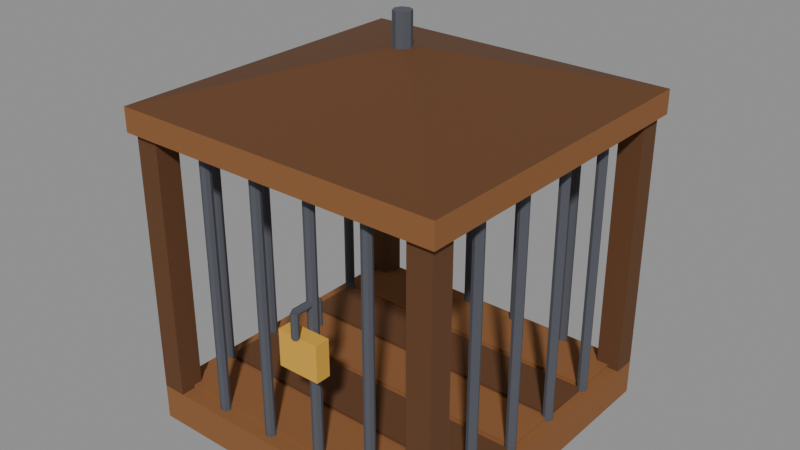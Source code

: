 # Source: cage.blend  (saved by Blender 4.3.32; exported with 4.5.12 LTS)
import bpy
from mathutils import Matrix  # noqa: F401  (used for matrix-valued properties, if any)

bpy.ops.wm.read_factory_settings(use_empty=True)
scene = bpy.context.scene
scene.name = 'Scene'

# ---- materials (node trees are filled in below, after node groups)
mat_cagewood = bpy.data.materials.new('cagewood')
mat_cagewood.diffuse_color = (0.2633, 0.1065, 0.0331, 1.0)
mat_cagewood_dark = bpy.data.materials.new('cagewood_dark')
mat_cagewood_dark.diffuse_color = (0.1193, 0.04696, 0.01533, 1.0)
mat_iron = bpy.data.materials.new('iron')
mat_iron.diffuse_color = (0.08354, 0.08898, 0.1065, 1.0)
mat_brass = bpy.data.materials.new('brass')
mat_brass.diffuse_color = (0.7106, 0.3931, 0.04696, 1.0)

# ---- material node trees
mat_cagewood.use_nodes = True; mat_cagewood.node_tree.nodes.clear()
_N = mat_cagewood.node_tree.nodes; _L = mat_cagewood.node_tree.links
n0 = _N.new('ShaderNodeBsdfPrincipled'); n0.name = 'Principled BSDF'; n0.location = (10, 300)
n0.inputs[0].default_value = (0.2633, 0.1065, 0.0331, 1.0)
n0.inputs[2].default_value = 1.0
n1 = _N.new('ShaderNodeOutputMaterial'); n1.name = 'Material Output'; n1.location = (300, 300)
_L.new(n0.outputs[0], n1.inputs[0])
n1.is_active_output = True
mat_cagewood_dark.use_nodes = True; mat_cagewood_dark.node_tree.nodes.clear()
_N = mat_cagewood_dark.node_tree.nodes; _L = mat_cagewood_dark.node_tree.links
n0 = _N.new('ShaderNodeBsdfPrincipled'); n0.name = 'Principled BSDF'; n0.location = (10, 300)
n0.inputs[0].default_value = (0.1193, 0.04696, 0.01533, 1.0)
n0.inputs[2].default_value = 1.0
n1 = _N.new('ShaderNodeOutputMaterial'); n1.name = 'Material Output'; n1.location = (300, 300)
_L.new(n0.outputs[0], n1.inputs[0])
n1.is_active_output = True
mat_iron.use_nodes = True; mat_iron.node_tree.nodes.clear()
_N = mat_iron.node_tree.nodes; _L = mat_iron.node_tree.links
n0 = _N.new('ShaderNodeBsdfPrincipled'); n0.name = 'Principled BSDF'; n0.location = (10, 300)
n0.inputs[0].default_value = (0.08354, 0.08898, 0.1065, 1.0)
n0.inputs[2].default_value = 1.0
n1 = _N.new('ShaderNodeOutputMaterial'); n1.name = 'Material Output'; n1.location = (300, 300)
_L.new(n0.outputs[0], n1.inputs[0])
n1.is_active_output = True
mat_brass.use_nodes = True; mat_brass.node_tree.nodes.clear()
_N = mat_brass.node_tree.nodes; _L = mat_brass.node_tree.links
n0 = _N.new('ShaderNodeBsdfPrincipled'); n0.name = 'Principled BSDF'; n0.location = (10, 300)
n0.inputs[0].default_value = (0.7106, 0.3931, 0.04696, 1.0)
n0.inputs[2].default_value = 1.0
n1 = _N.new('ShaderNodeOutputMaterial'); n1.name = 'Material Output'; n1.location = (300, 300)
_L.new(n0.outputs[0], n1.inputs[0])
n1.is_active_output = True

# ---- meshes
me_cage_base = bpy.data.meshes.new('cage_base')
me_cage_base.from_pydata([(-0.54, 0.54, -0.06), (-0.54, -0.54, -0.06), (-0.54, 0.54, 0.06), (-0.54, -0.54, 0.06), (0.54, 0.54, -0.06), (0.54, -0.54, -0.06), (0.54, 0.54, 0.06), (0.54, -0.54, 0.06), (-0.5, 0.49, 0.059), (-0.5, 0.31, 0.059), (-0.5, 0.49, 0.071), (-0.5, 0.31, 0.071), (0.5, 0.49, 0.059), (0.5, 0.31, 0.059), (0.5, 0.49, 0.071), (0.5, 0.31, 0.071), (-0.5, 0.29, 0.059), (-0.5, 0.11, 0.059), (-0.5, 0.29, 0.071), (-0.5, 0.11, 0.071), (0.5, 0.29, 0.059), (0.5, 0.11, 0.059), (0.5, 0.29, 0.071), (0.5, 0.11, 0.071), (-0.5, 0.09, 0.059), (-0.5, -0.09, 0.059), (-0.5, 0.09, 0.071), (-0.5, -0.09, 0.071), (0.5, 0.09, 0.059), (0.5, -0.09, 0.059), (0.5, 0.09, 0.071), (0.5, -0.09, 0.071), (-0.5, -0.11, 0.059), (-0.5, -0.29, 0.059), (-0.5, -0.11, 0.071), (-0.5, -0.29, 0.071), (0.5, -0.11, 0.059), (0.5, -0.29, 0.059), (0.5, -0.11, 0.071), (0.5, -0.29, 0.071), (-0.5, -0.31, 0.059), (-0.5, -0.49, 0.059), (-0.5, -0.31, 0.071), (-0.5, -0.49, 0.071), (0.5, -0.31, 0.059), (0.5, -0.49, 0.059), (0.5, -0.31, 0.071), (0.5, -0.49, 0.071)], [], [(0, 1, 3, 2), (4, 6, 7, 5), (0, 4, 5, 1), (2, 3, 7, 6), (0, 2, 6, 4), (1, 5, 7, 3), (8, 9, 11, 10), (12, 14, 15, 13), (8, 12, 13, 9), (10, 11, 15, 14), (8, 10, 14, 12), (9, 13, 15, 11), (16, 17, 19, 18), (20, 22, 23, 21), (16, 20, 21, 17), (18, 19, 23, 22), (16, 18, 22, 20), (17, 21, 23, 19), (24, 25, 27, 26), (28, 30, 31, 29), (24, 28, 29, 25), (26, 27, 31, 30), (24, 26, 30, 28), (25, 29, 31, 27), (32, 33, 35, 34), (36, 38, 39, 37), (32, 36, 37, 33), (34, 35, 39, 38), (32, 34, 38, 36), (33, 37, 39, 35), (40, 41, 43, 42), (44, 46, 47, 45), (40, 44, 45, 41), (42, 43, 47, 46), (40, 42, 46, 44), (41, 45, 47, 43)])
me_cage_base.polygons.foreach_set('material_index', [0, 0, 0, 0, 0, 0, 0, 0, 0, 0, 0, 0, 1, 1, 1, 1, 1, 1, 0, 0, 0, 0, 0, 0, 1, 1, 1, 1, 1, 1, 0, 0, 0, 0, 0, 0])
me_cage_base.materials.append(mat_cagewood)
me_cage_base.materials.append(mat_cagewood_dark)
me_cage_base.update()
me_cage_lid = bpy.data.meshes.new('cage_lid')
me_cage_lid.from_pydata([(-0.56, 0.56, -0.06), (-0.56, -0.56, -0.06), (-0.56, 0.56, 0.02), (0.56, 0.56, -0.06), (0.56, -0.56, -0.06), (0.56, 0.56, 0.02), (0.56, -0.56, 0.02), (-0.56, -0.56, 0.02), (0.0, 0.0, 0.18), (0.03, 0.0, 0.16), (0.02121, 0.02121, 0.16), (1.837e-18, 0.03, 0.16), (-0.02121, 0.02121, 0.16), (-0.03, 3.674e-18, 0.16), (-0.02121, -0.02121, 0.16), (-5.511e-18, -0.03, 0.16), (0.02121, -0.02121, 0.16), (0.03, 0.0, 0.28), (0.02121, 0.02121, 0.28), (1.837e-18, 0.03, 0.28), (-0.02121, 0.02121, 0.28), (-0.03, 3.674e-18, 0.28), (-0.02121, -0.02121, 0.28), (-5.511e-18, -0.03, 0.28), (0.02121, -0.02121, 0.28)], [], [(0, 1, 7, 2), (3, 5, 6, 4), (0, 3, 4, 1), (2, 7, 6, 5), (0, 2, 5, 3), (1, 4, 6, 7), (2, 8, 5), (5, 8, 6), (6, 8, 7), (7, 8, 2), (9, 10, 18, 17), (10, 11, 19, 18), (11, 12, 20, 19), (12, 13, 21, 20), (13, 14, 22, 21), (14, 15, 23, 22), (15, 16, 24, 23), (16, 9, 17, 24), (16, 15, 14, 13, 12, 11, 10, 9), (17, 18, 19, 20, 21, 22, 23, 24)])
me_cage_lid.polygons.foreach_set('material_index', [0, 0, 0, 0, 0, 0, 1, 1, 1, 1, 2, 2, 2, 2, 2, 2, 2, 2, 2, 2])
me_cage_lid.materials.append(mat_cagewood)
me_cage_lid.materials.append(mat_cagewood_dark)
me_cage_lid.materials.append(mat_iron)
me_cage_lid.update()
me_cage_post_0 = bpy.data.meshes.new('cage_post_0')
me_cage_post_0.from_pydata([(-0.04, 0.04, -0.44), (-0.04, -0.04, -0.44), (-0.04, 0.04, 0.44), (-0.04, -0.04, 0.44), (0.04, 0.04, -0.44), (0.04, -0.04, -0.44), (0.04, 0.04, 0.44), (0.04, -0.04, 0.44)], [], [(0, 1, 3, 2), (4, 6, 7, 5), (0, 4, 5, 1), (2, 3, 7, 6), (0, 2, 6, 4), (1, 5, 7, 3)])
me_cage_post_0.materials.append(mat_cagewood_dark)
me_cage_post_0.update()
me_cage_post_1 = bpy.data.meshes.new('cage_post_1')
me_cage_post_1.from_pydata([(-0.04, 0.04, -0.44), (-0.04, -0.04, -0.44), (-0.04, 0.04, 0.44), (-0.04, -0.04, 0.44), (0.04, 0.04, -0.44), (0.04, -0.04, -0.44), (0.04, 0.04, 0.44), (0.04, -0.04, 0.44)], [], [(0, 1, 3, 2), (4, 6, 7, 5), (0, 4, 5, 1), (2, 3, 7, 6), (0, 2, 6, 4), (1, 5, 7, 3)])
me_cage_post_1.materials.append(mat_cagewood_dark)
me_cage_post_1.update()
me_cage_post_2 = bpy.data.meshes.new('cage_post_2')
me_cage_post_2.from_pydata([(-0.04, 0.04, -0.44), (-0.04, -0.04, -0.44), (-0.04, 0.04, 0.44), (-0.04, -0.04, 0.44), (0.04, 0.04, -0.44), (0.04, -0.04, -0.44), (0.04, 0.04, 0.44), (0.04, -0.04, 0.44)], [], [(0, 1, 3, 2), (4, 6, 7, 5), (0, 4, 5, 1), (2, 3, 7, 6), (0, 2, 6, 4), (1, 5, 7, 3)])
me_cage_post_2.materials.append(mat_cagewood_dark)
me_cage_post_2.update()
me_cage_post_3 = bpy.data.meshes.new('cage_post_3')
me_cage_post_3.from_pydata([(-0.04, 0.04, -0.44), (-0.04, -0.04, -0.44), (-0.04, 0.04, 0.44), (-0.04, -0.04, 0.44), (0.04, 0.04, -0.44), (0.04, -0.04, -0.44), (0.04, 0.04, 0.44), (0.04, -0.04, 0.44)], [], [(0, 1, 3, 2), (4, 6, 7, 5), (0, 4, 5, 1), (2, 3, 7, 6), (0, 2, 6, 4), (1, 5, 7, 3)])
me_cage_post_3.materials.append(mat_cagewood_dark)
me_cage_post_3.update()
me_cage_bar_0 = bpy.data.meshes.new('cage_bar_0')
me_cage_bar_0.from_pydata([(0.017, 0.0, -0.44), (0.01202, 0.01202, -0.44), (1.041e-18, 0.017, -0.44), (-0.01202, 0.01202, -0.44), (-0.017, 2.082e-18, -0.44), (-0.01202, -0.01202, -0.44), (-3.123e-18, -0.017, -0.44), (0.01202, -0.01202, -0.44), (0.017, 0.0, 0.44), (0.01202, 0.01202, 0.44), (1.041e-18, 0.017, 0.44), (-0.01202, 0.01202, 0.44), (-0.017, 2.082e-18, 0.44), (-0.01202, -0.01202, 0.44), (-3.123e-18, -0.017, 0.44), (0.01202, -0.01202, 0.44)], [], [(0, 1, 9, 8), (1, 2, 10, 9), (2, 3, 11, 10), (3, 4, 12, 11), (4, 5, 13, 12), (5, 6, 14, 13), (6, 7, 15, 14), (7, 0, 8, 15), (7, 6, 5, 4, 3, 2, 1, 0), (8, 9, 10, 11, 12, 13, 14, 15)])
me_cage_bar_0.materials.append(mat_iron)
me_cage_bar_0.update()
me_cage_bar_1 = bpy.data.meshes.new('cage_bar_1')
me_cage_bar_1.from_pydata([(0.017, 0.0, -0.44), (0.01202, 0.01202, -0.44), (1.041e-18, 0.017, -0.44), (-0.01202, 0.01202, -0.44), (-0.017, 2.082e-18, -0.44), (-0.01202, -0.01202, -0.44), (-3.123e-18, -0.017, -0.44), (0.01202, -0.01202, -0.44), (0.017, 0.0, 0.44), (0.01202, 0.01202, 0.44), (1.041e-18, 0.017, 0.44), (-0.01202, 0.01202, 0.44), (-0.017, 2.082e-18, 0.44), (-0.01202, -0.01202, 0.44), (-3.123e-18, -0.017, 0.44), (0.01202, -0.01202, 0.44)], [], [(0, 1, 9, 8), (1, 2, 10, 9), (2, 3, 11, 10), (3, 4, 12, 11), (4, 5, 13, 12), (5, 6, 14, 13), (6, 7, 15, 14), (7, 0, 8, 15), (7, 6, 5, 4, 3, 2, 1, 0), (8, 9, 10, 11, 12, 13, 14, 15)])
me_cage_bar_1.materials.append(mat_iron)
me_cage_bar_1.update()
me_cage_bar_2 = bpy.data.meshes.new('cage_bar_2')
me_cage_bar_2.from_pydata([(0.017, 0.0, -0.44), (0.01202, 0.01202, -0.44), (1.041e-18, 0.017, -0.44), (-0.01202, 0.01202, -0.44), (-0.017, 2.082e-18, -0.44), (-0.01202, -0.01202, -0.44), (-3.123e-18, -0.017, -0.44), (0.01202, -0.01202, -0.44), (0.017, 0.0, 0.44), (0.01202, 0.01202, 0.44), (1.041e-18, 0.017, 0.44), (-0.01202, 0.01202, 0.44), (-0.017, 2.082e-18, 0.44), (-0.01202, -0.01202, 0.44), (-3.123e-18, -0.017, 0.44), (0.01202, -0.01202, 0.44)], [], [(0, 1, 9, 8), (1, 2, 10, 9), (2, 3, 11, 10), (3, 4, 12, 11), (4, 5, 13, 12), (5, 6, 14, 13), (6, 7, 15, 14), (7, 0, 8, 15), (7, 6, 5, 4, 3, 2, 1, 0), (8, 9, 10, 11, 12, 13, 14, 15)])
me_cage_bar_2.materials.append(mat_iron)
me_cage_bar_2.update()
me_cage_bar_3 = bpy.data.meshes.new('cage_bar_3')
me_cage_bar_3.from_pydata([(0.017, 0.0, -0.44), (0.01202, 0.01202, -0.44), (1.041e-18, 0.017, -0.44), (-0.01202, 0.01202, -0.44), (-0.017, 2.082e-18, -0.44), (-0.01202, -0.01202, -0.44), (-3.123e-18, -0.017, -0.44), (0.01202, -0.01202, -0.44), (0.017, 0.0, 0.44), (0.01202, 0.01202, 0.44), (1.041e-18, 0.017, 0.44), (-0.01202, 0.01202, 0.44), (-0.017, 2.082e-18, 0.44), (-0.01202, -0.01202, 0.44), (-3.123e-18, -0.017, 0.44), (0.01202, -0.01202, 0.44)], [], [(0, 1, 9, 8), (1, 2, 10, 9), (2, 3, 11, 10), (3, 4, 12, 11), (4, 5, 13, 12), (5, 6, 14, 13), (6, 7, 15, 14), (7, 0, 8, 15), (7, 6, 5, 4, 3, 2, 1, 0), (8, 9, 10, 11, 12, 13, 14, 15)])
me_cage_bar_3.materials.append(mat_iron)
me_cage_bar_3.update()
me_cage_bar_4 = bpy.data.meshes.new('cage_bar_4')
me_cage_bar_4.from_pydata([(0.017, 0.0, -0.44), (0.01202, 0.01202, -0.44), (1.041e-18, 0.017, -0.44), (-0.01202, 0.01202, -0.44), (-0.017, 2.082e-18, -0.44), (-0.01202, -0.01202, -0.44), (-3.123e-18, -0.017, -0.44), (0.01202, -0.01202, -0.44), (0.017, 0.0, 0.44), (0.01202, 0.01202, 0.44), (1.041e-18, 0.017, 0.44), (-0.01202, 0.01202, 0.44), (-0.017, 2.082e-18, 0.44), (-0.01202, -0.01202, 0.44), (-3.123e-18, -0.017, 0.44), (0.01202, -0.01202, 0.44)], [], [(0, 1, 9, 8), (1, 2, 10, 9), (2, 3, 11, 10), (3, 4, 12, 11), (4, 5, 13, 12), (5, 6, 14, 13), (6, 7, 15, 14), (7, 0, 8, 15), (7, 6, 5, 4, 3, 2, 1, 0), (8, 9, 10, 11, 12, 13, 14, 15)])
me_cage_bar_4.materials.append(mat_iron)
me_cage_bar_4.update()
me_cage_bar_5 = bpy.data.meshes.new('cage_bar_5')
me_cage_bar_5.from_pydata([(0.017, 0.0, -0.44), (0.01202, 0.01202, -0.44), (1.041e-18, 0.017, -0.44), (-0.01202, 0.01202, -0.44), (-0.017, 2.082e-18, -0.44), (-0.01202, -0.01202, -0.44), (-3.123e-18, -0.017, -0.44), (0.01202, -0.01202, -0.44), (0.017, 0.0, 0.44), (0.01202, 0.01202, 0.44), (1.041e-18, 0.017, 0.44), (-0.01202, 0.01202, 0.44), (-0.017, 2.082e-18, 0.44), (-0.01202, -0.01202, 0.44), (-3.123e-18, -0.017, 0.44), (0.01202, -0.01202, 0.44)], [], [(0, 1, 9, 8), (1, 2, 10, 9), (2, 3, 11, 10), (3, 4, 12, 11), (4, 5, 13, 12), (5, 6, 14, 13), (6, 7, 15, 14), (7, 0, 8, 15), (7, 6, 5, 4, 3, 2, 1, 0), (8, 9, 10, 11, 12, 13, 14, 15)])
me_cage_bar_5.materials.append(mat_iron)
me_cage_bar_5.update()
me_cage_bar_6 = bpy.data.meshes.new('cage_bar_6')
me_cage_bar_6.from_pydata([(0.017, 0.0, -0.44), (0.01202, 0.01202, -0.44), (1.041e-18, 0.017, -0.44), (-0.01202, 0.01202, -0.44), (-0.017, 2.082e-18, -0.44), (-0.01202, -0.01202, -0.44), (-3.123e-18, -0.017, -0.44), (0.01202, -0.01202, -0.44), (0.017, 0.0, 0.44), (0.01202, 0.01202, 0.44), (1.041e-18, 0.017, 0.44), (-0.01202, 0.01202, 0.44), (-0.017, 2.082e-18, 0.44), (-0.01202, -0.01202, 0.44), (-3.123e-18, -0.017, 0.44), (0.01202, -0.01202, 0.44)], [], [(0, 1, 9, 8), (1, 2, 10, 9), (2, 3, 11, 10), (3, 4, 12, 11), (4, 5, 13, 12), (5, 6, 14, 13), (6, 7, 15, 14), (7, 0, 8, 15), (7, 6, 5, 4, 3, 2, 1, 0), (8, 9, 10, 11, 12, 13, 14, 15)])
me_cage_bar_6.materials.append(mat_iron)
me_cage_bar_6.update()
me_cage_bar_7 = bpy.data.meshes.new('cage_bar_7')
me_cage_bar_7.from_pydata([(0.017, 0.0, -0.44), (0.01202, 0.01202, -0.44), (1.041e-18, 0.017, -0.44), (-0.01202, 0.01202, -0.44), (-0.017, 2.082e-18, -0.44), (-0.01202, -0.01202, -0.44), (-3.123e-18, -0.017, -0.44), (0.01202, -0.01202, -0.44), (0.017, 0.0, 0.44), (0.01202, 0.01202, 0.44), (1.041e-18, 0.017, 0.44), (-0.01202, 0.01202, 0.44), (-0.017, 2.082e-18, 0.44), (-0.01202, -0.01202, 0.44), (-3.123e-18, -0.017, 0.44), (0.01202, -0.01202, 0.44)], [], [(0, 1, 9, 8), (1, 2, 10, 9), (2, 3, 11, 10), (3, 4, 12, 11), (4, 5, 13, 12), (5, 6, 14, 13), (6, 7, 15, 14), (7, 0, 8, 15), (7, 6, 5, 4, 3, 2, 1, 0), (8, 9, 10, 11, 12, 13, 14, 15)])
me_cage_bar_7.materials.append(mat_iron)
me_cage_bar_7.update()
me_cage_bar_8 = bpy.data.meshes.new('cage_bar_8')
me_cage_bar_8.from_pydata([(0.017, 0.0, -0.44), (0.01202, 0.01202, -0.44), (1.041e-18, 0.017, -0.44), (-0.01202, 0.01202, -0.44), (-0.017, 2.082e-18, -0.44), (-0.01202, -0.01202, -0.44), (-3.123e-18, -0.017, -0.44), (0.01202, -0.01202, -0.44), (0.017, 0.0, 0.44), (0.01202, 0.01202, 0.44), (1.041e-18, 0.017, 0.44), (-0.01202, 0.01202, 0.44), (-0.017, 2.082e-18, 0.44), (-0.01202, -0.01202, 0.44), (-3.123e-18, -0.017, 0.44), (0.01202, -0.01202, 0.44)], [], [(0, 1, 9, 8), (1, 2, 10, 9), (2, 3, 11, 10), (3, 4, 12, 11), (4, 5, 13, 12), (5, 6, 14, 13), (6, 7, 15, 14), (7, 0, 8, 15), (7, 6, 5, 4, 3, 2, 1, 0), (8, 9, 10, 11, 12, 13, 14, 15)])
me_cage_bar_8.materials.append(mat_iron)
me_cage_bar_8.update()
me_cage_bar_9 = bpy.data.meshes.new('cage_bar_9')
me_cage_bar_9.from_pydata([(0.017, 0.0, -0.44), (0.01202, 0.01202, -0.44), (1.041e-18, 0.017, -0.44), (-0.01202, 0.01202, -0.44), (-0.017, 2.082e-18, -0.44), (-0.01202, -0.01202, -0.44), (-3.123e-18, -0.017, -0.44), (0.01202, -0.01202, -0.44), (0.017, 0.0, 0.44), (0.01202, 0.01202, 0.44), (1.041e-18, 0.017, 0.44), (-0.01202, 0.01202, 0.44), (-0.017, 2.082e-18, 0.44), (-0.01202, -0.01202, 0.44), (-3.123e-18, -0.017, 0.44), (0.01202, -0.01202, 0.44)], [], [(0, 1, 9, 8), (1, 2, 10, 9), (2, 3, 11, 10), (3, 4, 12, 11), (4, 5, 13, 12), (5, 6, 14, 13), (6, 7, 15, 14), (7, 0, 8, 15), (7, 6, 5, 4, 3, 2, 1, 0), (8, 9, 10, 11, 12, 13, 14, 15)])
me_cage_bar_9.materials.append(mat_iron)
me_cage_bar_9.update()
me_cage_bar_10 = bpy.data.meshes.new('cage_bar_10')
me_cage_bar_10.from_pydata([(0.017, 0.0, -0.44), (0.01202, 0.01202, -0.44), (1.041e-18, 0.017, -0.44), (-0.01202, 0.01202, -0.44), (-0.017, 2.082e-18, -0.44), (-0.01202, -0.01202, -0.44), (-3.123e-18, -0.017, -0.44), (0.01202, -0.01202, -0.44), (0.017, 0.0, 0.44), (0.01202, 0.01202, 0.44), (1.041e-18, 0.017, 0.44), (-0.01202, 0.01202, 0.44), (-0.017, 2.082e-18, 0.44), (-0.01202, -0.01202, 0.44), (-3.123e-18, -0.017, 0.44), (0.01202, -0.01202, 0.44)], [], [(0, 1, 9, 8), (1, 2, 10, 9), (2, 3, 11, 10), (3, 4, 12, 11), (4, 5, 13, 12), (5, 6, 14, 13), (6, 7, 15, 14), (7, 0, 8, 15), (7, 6, 5, 4, 3, 2, 1, 0), (8, 9, 10, 11, 12, 13, 14, 15)])
me_cage_bar_10.materials.append(mat_iron)
me_cage_bar_10.update()
me_cage_bar_11 = bpy.data.meshes.new('cage_bar_11')
me_cage_bar_11.from_pydata([(0.017, 0.0, -0.44), (0.01202, 0.01202, -0.44), (1.041e-18, 0.017, -0.44), (-0.01202, 0.01202, -0.44), (-0.017, 2.082e-18, -0.44), (-0.01202, -0.01202, -0.44), (-3.123e-18, -0.017, -0.44), (0.01202, -0.01202, -0.44), (0.017, 0.0, 0.44), (0.01202, 0.01202, 0.44), (1.041e-18, 0.017, 0.44), (-0.01202, 0.01202, 0.44), (-0.017, 2.082e-18, 0.44), (-0.01202, -0.01202, 0.44), (-3.123e-18, -0.017, 0.44), (0.01202, -0.01202, 0.44)], [], [(0, 1, 9, 8), (1, 2, 10, 9), (2, 3, 11, 10), (3, 4, 12, 11), (4, 5, 13, 12), (5, 6, 14, 13), (6, 7, 15, 14), (7, 0, 8, 15), (7, 6, 5, 4, 3, 2, 1, 0), (8, 9, 10, 11, 12, 13, 14, 15)])
me_cage_bar_11.materials.append(mat_iron)
me_cage_bar_11.update()
me_cage_bar_12 = bpy.data.meshes.new('cage_bar_12')
me_cage_bar_12.from_pydata([(0.017, 0.0, -0.44), (0.01202, 0.01202, -0.44), (1.041e-18, 0.017, -0.44), (-0.01202, 0.01202, -0.44), (-0.017, 2.082e-18, -0.44), (-0.01202, -0.01202, -0.44), (-3.123e-18, -0.017, -0.44), (0.01202, -0.01202, -0.44), (0.017, 0.0, 0.44), (0.01202, 0.01202, 0.44), (1.041e-18, 0.017, 0.44), (-0.01202, 0.01202, 0.44), (-0.017, 2.082e-18, 0.44), (-0.01202, -0.01202, 0.44), (-3.123e-18, -0.017, 0.44), (0.01202, -0.01202, 0.44)], [], [(0, 1, 9, 8), (1, 2, 10, 9), (2, 3, 11, 10), (3, 4, 12, 11), (4, 5, 13, 12), (5, 6, 14, 13), (6, 7, 15, 14), (7, 0, 8, 15), (7, 6, 5, 4, 3, 2, 1, 0), (8, 9, 10, 11, 12, 13, 14, 15)])
me_cage_bar_12.materials.append(mat_iron)
me_cage_bar_12.update()
me_cage_bar_13 = bpy.data.meshes.new('cage_bar_13')
me_cage_bar_13.from_pydata([(0.017, 0.0, -0.44), (0.01202, 0.01202, -0.44), (1.041e-18, 0.017, -0.44), (-0.01202, 0.01202, -0.44), (-0.017, 2.082e-18, -0.44), (-0.01202, -0.01202, -0.44), (-3.123e-18, -0.017, -0.44), (0.01202, -0.01202, -0.44), (0.017, 0.0, 0.44), (0.01202, 0.01202, 0.44), (1.041e-18, 0.017, 0.44), (-0.01202, 0.01202, 0.44), (-0.017, 2.082e-18, 0.44), (-0.01202, -0.01202, 0.44), (-3.123e-18, -0.017, 0.44), (0.01202, -0.01202, 0.44)], [], [(0, 1, 9, 8), (1, 2, 10, 9), (2, 3, 11, 10), (3, 4, 12, 11), (4, 5, 13, 12), (5, 6, 14, 13), (6, 7, 15, 14), (7, 0, 8, 15), (7, 6, 5, 4, 3, 2, 1, 0), (8, 9, 10, 11, 12, 13, 14, 15)])
me_cage_bar_13.materials.append(mat_iron)
me_cage_bar_13.update()
me_cage_bar_14 = bpy.data.meshes.new('cage_bar_14')
me_cage_bar_14.from_pydata([(0.017, 0.0, -0.44), (0.01202, 0.01202, -0.44), (1.041e-18, 0.017, -0.44), (-0.01202, 0.01202, -0.44), (-0.017, 2.082e-18, -0.44), (-0.01202, -0.01202, -0.44), (-3.123e-18, -0.017, -0.44), (0.01202, -0.01202, -0.44), (0.017, 0.0, 0.44), (0.01202, 0.01202, 0.44), (1.041e-18, 0.017, 0.44), (-0.01202, 0.01202, 0.44), (-0.017, 2.082e-18, 0.44), (-0.01202, -0.01202, 0.44), (-3.123e-18, -0.017, 0.44), (0.01202, -0.01202, 0.44)], [], [(0, 1, 9, 8), (1, 2, 10, 9), (2, 3, 11, 10), (3, 4, 12, 11), (4, 5, 13, 12), (5, 6, 14, 13), (6, 7, 15, 14), (7, 0, 8, 15), (7, 6, 5, 4, 3, 2, 1, 0), (8, 9, 10, 11, 12, 13, 14, 15)])
me_cage_bar_14.materials.append(mat_iron)
me_cage_bar_14.update()
me_cage_bar_15 = bpy.data.meshes.new('cage_bar_15')
me_cage_bar_15.from_pydata([(0.017, 0.0, -0.44), (0.01202, 0.01202, -0.44), (1.041e-18, 0.017, -0.44), (-0.01202, 0.01202, -0.44), (-0.017, 2.082e-18, -0.44), (-0.01202, -0.01202, -0.44), (-3.123e-18, -0.017, -0.44), (0.01202, -0.01202, -0.44), (0.017, 0.0, 0.44), (0.01202, 0.01202, 0.44), (1.041e-18, 0.017, 0.44), (-0.01202, 0.01202, 0.44), (-0.017, 2.082e-18, 0.44), (-0.01202, -0.01202, 0.44), (-3.123e-18, -0.017, 0.44), (0.01202, -0.01202, 0.44)], [], [(0, 1, 9, 8), (1, 2, 10, 9), (2, 3, 11, 10), (3, 4, 12, 11), (4, 5, 13, 12), (5, 6, 14, 13), (6, 7, 15, 14), (7, 0, 8, 15), (7, 6, 5, 4, 3, 2, 1, 0), (8, 9, 10, 11, 12, 13, 14, 15)])
me_cage_bar_15.materials.append(mat_iron)
me_cage_bar_15.update()
me_cage_lock = bpy.data.meshes.new('cage_lock')
me_cage_lock.from_pydata([(-0.07, 0.025, -0.09), (-0.07, -0.025, -0.09), (-0.07, 0.025, 0.03), (-0.07, -0.025, 0.03), (0.07, 0.025, -0.09), (0.07, -0.025, -0.09), (0.07, 0.025, 0.03), (0.07, -0.025, 0.03), (0.012, -0.03, 0.03), (0.008485, -0.02151, 0.03), (7.348e-19, -0.018, 0.03), (-0.008485, -0.02151, 0.03), (-0.012, -0.03, 0.03), (-0.008485, -0.03849, 0.03), (-2.204e-18, -0.042, 0.03), (0.008485, -0.03849, 0.03), (0.012, -0.03, 0.11), (0.008485, -0.02151, 0.11), (7.348e-19, -0.018, 0.11), (-0.008485, -0.02151, 0.11), (-0.012, -0.03, 0.11), (-0.008485, -0.03849, 0.11), (-2.204e-18, -0.042, 0.11), (0.008485, -0.03849, 0.11), (0.012, 0.06, 0.03), (0.008485, 0.06849, 0.03), (7.348e-19, 0.072, 0.03), (-0.008485, 0.06849, 0.03), (-0.012, 0.06, 0.03), (-0.008485, 0.05151, 0.03), (-2.204e-18, 0.048, 0.03), (0.008485, 0.05151, 0.03), (0.008485, 0.06849, 0.11), (7.348e-19, 0.072, 0.11), (-0.008485, 0.06849, 0.11), (-0.008485, 0.05151, 0.11), (-2.204e-18, 0.048, 0.11), (0.008485, 0.05151, 0.11), (0.0, 0.06, 0.122), (-0.008485, 0.06, 0.1185), (-0.012, 0.06, 0.11), (-0.008485, 0.06, 0.1015), (-1.47e-18, 0.06, 0.098), (0.008485, 0.06, 0.1015), (0.012, 0.06, 0.11), (0.008485, 0.06, 0.1185), (0.0, -0.03, 0.122), (-0.008485, -0.03, 0.1185), (-0.008485, -0.03, 0.1015), (-1.47e-18, -0.03, 0.098), (0.008485, -0.03, 0.1015), (0.008485, -0.03, 0.1185)], [], [(0, 1, 3, 2), (4, 6, 7, 5), (0, 4, 5, 1), (2, 3, 7, 6), (0, 2, 6, 4), (1, 5, 7, 3), (8, 9, 17, 16), (9, 10, 18, 17), (10, 11, 19, 18), (11, 12, 20, 19), (12, 13, 21, 20), (13, 14, 22, 21), (14, 15, 23, 22), (15, 8, 16, 23), (15, 14, 13, 12, 11, 10, 9, 8), (16, 17, 18, 19, 20, 21, 22, 23), (24, 25, 32, 44), (25, 26, 33, 32), (26, 27, 34, 33), (27, 28, 40, 34), (28, 29, 35, 40), (29, 30, 36, 35), (30, 31, 37, 36), (31, 24, 44, 37), (31, 30, 29, 28, 27, 26, 25, 24), (44, 32, 33, 34, 40, 35, 36, 37), (38, 39, 47, 46), (39, 40, 20, 47), (40, 41, 48, 20), (41, 42, 49, 48), (42, 43, 50, 49), (43, 44, 16, 50), (44, 45, 51, 16), (45, 38, 46, 51), (45, 44, 43, 42, 41, 40, 39, 38), (46, 47, 20, 48, 49, 50, 16, 51)])
me_cage_lock.polygons.foreach_set('material_index', [0, 0, 0, 0, 0, 0, 1, 1, 1, 1, 1, 1, 1, 1, 1, 1, 1, 1, 1, 1, 1, 1, 1, 1, 1, 1, 1, 1, 1, 1, 1, 1, 1, 1, 1, 1])
me_cage_lock.materials.append(mat_brass)
me_cage_lock.materials.append(mat_iron)
me_cage_lock.update()

# ---- objects
ob_cage_base = bpy.data.objects.new('cage_base', me_cage_base)
ob_cage_lid = bpy.data.objects.new('cage_lid', me_cage_lid)
ob_cage_post_0 = bpy.data.objects.new('cage_post_0', me_cage_post_0)
ob_cage_post_1 = bpy.data.objects.new('cage_post_1', me_cage_post_1)
ob_cage_post_2 = bpy.data.objects.new('cage_post_2', me_cage_post_2)
ob_cage_post_3 = bpy.data.objects.new('cage_post_3', me_cage_post_3)
ob_cage_bar_0 = bpy.data.objects.new('cage_bar_0', me_cage_bar_0)
ob_cage_bar_1 = bpy.data.objects.new('cage_bar_1', me_cage_bar_1)
ob_cage_bar_2 = bpy.data.objects.new('cage_bar_2', me_cage_bar_2)
ob_cage_bar_3 = bpy.data.objects.new('cage_bar_3', me_cage_bar_3)
ob_cage_bar_4 = bpy.data.objects.new('cage_bar_4', me_cage_bar_4)
ob_cage_bar_5 = bpy.data.objects.new('cage_bar_5', me_cage_bar_5)
ob_cage_bar_6 = bpy.data.objects.new('cage_bar_6', me_cage_bar_6)
ob_cage_bar_7 = bpy.data.objects.new('cage_bar_7', me_cage_bar_7)
ob_cage_bar_8 = bpy.data.objects.new('cage_bar_8', me_cage_bar_8)
ob_cage_bar_9 = bpy.data.objects.new('cage_bar_9', me_cage_bar_9)
ob_cage_bar_10 = bpy.data.objects.new('cage_bar_10', me_cage_bar_10)
ob_cage_bar_11 = bpy.data.objects.new('cage_bar_11', me_cage_bar_11)
ob_cage_bar_12 = bpy.data.objects.new('cage_bar_12', me_cage_bar_12)
ob_cage_bar_13 = bpy.data.objects.new('cage_bar_13', me_cage_bar_13)
ob_cage_bar_14 = bpy.data.objects.new('cage_bar_14', me_cage_bar_14)
ob_cage_bar_15 = bpy.data.objects.new('cage_bar_15', me_cage_bar_15)
ob_cage_lock = bpy.data.objects.new('cage_lock', me_cage_lock)

# ---- transforms, parenting, visibility, modifiers, constraints
ob_cage_base.location = (0.0, -0.0, 0.06)
ob_cage_lid.location = (0.0, -0.0, 1.06)
ob_cage_post_0.location = (-0.5, 0.5, 0.56)
ob_cage_post_1.location = (0.5, 0.5, 0.56)
ob_cage_post_2.location = (0.5, -0.5, 0.56)
ob_cage_post_3.location = (-0.5, -0.5, 0.56)
ob_cage_bar_0.location = (-0.3, 0.5, 0.56)
ob_cage_bar_1.location = (-0.1, 0.5, 0.56)
ob_cage_bar_2.location = (0.1, 0.5, 0.56)
ob_cage_bar_3.location = (0.3, 0.5, 0.56)
ob_cage_bar_4.location = (0.5, 0.3, 0.56)
ob_cage_bar_5.location = (0.5, 0.1, 0.56)
ob_cage_bar_6.location = (0.5, -0.1, 0.56)
ob_cage_bar_7.location = (0.5, -0.3, 0.56)
ob_cage_bar_8.location = (0.3, -0.5, 0.56)
ob_cage_bar_9.location = (0.1, -0.5, 0.56)
ob_cage_bar_10.location = (-0.1, -0.5, 0.56)
ob_cage_bar_11.location = (-0.3, -0.5, 0.56)
ob_cage_bar_12.location = (-0.5, -0.3, 0.56)
ob_cage_bar_13.location = (-0.5, -0.1, 0.56)
ob_cage_bar_14.location = (-0.5, 0.1, 0.56)
ob_cage_bar_15.location = (-0.5, 0.3, 0.56)
ob_cage_lock.location = (0.1, -0.54, 0.55)

# ---- collection membership
scene.collection.objects.link(ob_cage_base)
scene.collection.objects.link(ob_cage_lid)
scene.collection.objects.link(ob_cage_post_0)
scene.collection.objects.link(ob_cage_post_1)
scene.collection.objects.link(ob_cage_post_2)
scene.collection.objects.link(ob_cage_post_3)
scene.collection.objects.link(ob_cage_bar_0)
scene.collection.objects.link(ob_cage_bar_1)
scene.collection.objects.link(ob_cage_bar_2)
scene.collection.objects.link(ob_cage_bar_3)
scene.collection.objects.link(ob_cage_bar_4)
scene.collection.objects.link(ob_cage_bar_5)
scene.collection.objects.link(ob_cage_bar_6)
scene.collection.objects.link(ob_cage_bar_7)
scene.collection.objects.link(ob_cage_bar_8)
scene.collection.objects.link(ob_cage_bar_9)
scene.collection.objects.link(ob_cage_bar_10)
scene.collection.objects.link(ob_cage_bar_11)
scene.collection.objects.link(ob_cage_bar_12)
scene.collection.objects.link(ob_cage_bar_13)
scene.collection.objects.link(ob_cage_bar_14)
scene.collection.objects.link(ob_cage_bar_15)
scene.collection.objects.link(ob_cage_lock)

# ---- scene / render settings (as saved in the file)
scene.frame_start = 1; scene.frame_end = 250; scene.frame_set(1)
scene.render.engine = 'BLENDER_EEVEE_NEXT'
bpy.context.view_layer.update()

# ---- added for rendering (the .blend has no active camera and no usable light): camera, sun + grey world if the file has none
cam_auto = bpy.data.cameras.new('AutoCamera')
cam_auto.lens = 50.0
cam_auto.sensor_width = 36.0
cam_auto.clip_end = 1000.0
ob_auto_camera = bpy.data.objects.new('AutoCamera', cam_auto)
scene.collection.objects.link(ob_auto_camera)
ob_auto_camera.location = (1.93063, -2.32776, 2.21451)
ob_auto_camera.rotation_euler = (1.09748, -7.21219e-08, 0.694738)
scene.camera = ob_auto_camera
light_auto_sun = bpy.data.lights.new('AutoSun', 'SUN')
light_auto_sun.energy = 3.0
light_auto_sun.angle = 0.0523599
ob_auto_sun = bpy.data.objects.new('AutoSun', light_auto_sun)
scene.collection.objects.link(ob_auto_sun)
ob_auto_sun.rotation_euler = (0.872665, 0.174533, 0.523599)
if scene.world is None:
    world_auto = bpy.data.worlds.new('AutoWorld')
    world_auto.color = (0.3, 0.3, 0.3)
    scene.world = world_auto
bpy.context.view_layer.update()
